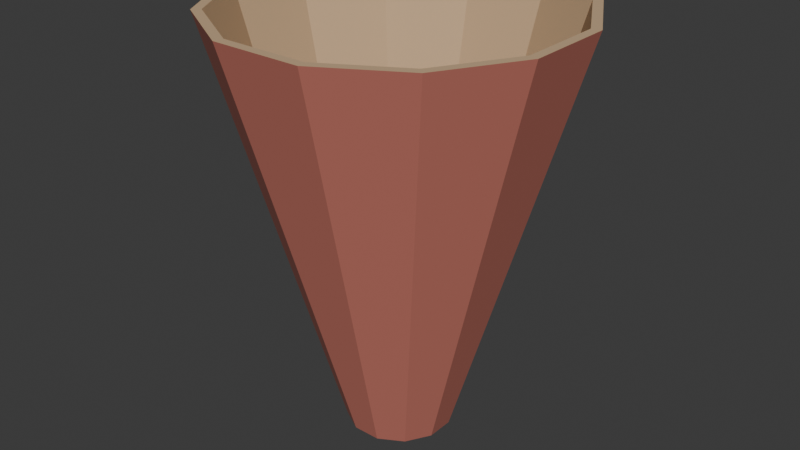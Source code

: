 # Source: source.blend  (saved by Blender 4.3.34; exported with 4.5.12 LTS)
import bpy
from mathutils import Matrix  # noqa: F401  (used for matrix-valued properties, if any)

bpy.ops.wm.read_factory_settings(use_empty=True)
scene = bpy.context.scene
scene.name = 'Scene'

# ---- collections
col_collection = bpy.data.collections.new('Collection'); scene.collection.children.link(col_collection)

# ---- materials (node trees are filled in below, after node groups)
mat_sleeveouter_dustycoral = bpy.data.materials.new('SleeveOuter_DustyCoral')
mat_sleeveouter_dustycoral.diffuse_color = (0.52, 0.165, 0.125, 1.0)
mat_sleeveinner_warmkraft = bpy.data.materials.new('SleeveInner_WarmKraft')
mat_sleeveinner_warmkraft.diffuse_color = (0.58, 0.4, 0.235, 1.0)

# ---- material node trees
mat_sleeveouter_dustycoral.use_nodes = True; mat_sleeveouter_dustycoral.node_tree.nodes.clear()
_N = mat_sleeveouter_dustycoral.node_tree.nodes; _L = mat_sleeveouter_dustycoral.node_tree.links
n0 = _N.new('ShaderNodeBsdfPrincipled'); n0.name = 'Principled BSDF'; n0.location = (10, 300)
n0.inputs[0].default_value = (0.52, 0.165, 0.125, 1.0)
n0.inputs[2].default_value = 0.81
n1 = _N.new('ShaderNodeOutputMaterial'); n1.name = 'Material Output'; n1.location = (300, 300)
_L.new(n0.outputs[0], n1.inputs[0])
n1.is_active_output = True
mat_sleeveinner_warmkraft.use_nodes = True; mat_sleeveinner_warmkraft.node_tree.nodes.clear()
_N = mat_sleeveinner_warmkraft.node_tree.nodes; _L = mat_sleeveinner_warmkraft.node_tree.links
n0 = _N.new('ShaderNodeBsdfPrincipled'); n0.name = 'Principled BSDF'; n0.location = (10, 300)
n0.inputs[0].default_value = (0.58, 0.4, 0.235, 1.0)
n0.inputs[2].default_value = 0.86
n1 = _N.new('ShaderNodeOutputMaterial'); n1.name = 'Material Output'; n1.location = (300, 300)
_L.new(n0.outputs[0], n1.inputs[0])
n1.is_active_output = True

# ---- world
world_world = bpy.data.worlds.new('World'); scene.world = world_world
world_world.use_nodes = True; world_world.node_tree.nodes.clear()
_N = world_world.node_tree.nodes; _L = world_world.node_tree.links
n0 = _N.new('ShaderNodeOutputWorld'); n0.name = 'World Output'; n0.location = (300, 300)
n1 = _N.new('ShaderNodeBackground'); n1.name = 'Background'; n1.location = (10, 300)
n1.inputs[0].default_value = (0.05088, 0.05088, 0.05088, 1.0)
_L.new(n1.outputs[0], n0.inputs[0])
n0.is_active_output = True
world_world.color = (0.05088, 0.05088, 0.05088)
world_world.sun_shadow_jitter_overblur = 0.0

# ---- meshes
me_continuousopenthroatflaredbouquetsleeve = bpy.data.meshes.new('ContinuousOpenThroatFlaredBouquetSleeve')
me_continuousopenthroatflaredbouquetsleeve.from_pydata([(0.02705, 0.007247, 0.0), (0.0198, 0.0198, 0.0), (0.06505, 0.06505, 0.22), (0.08887, 0.02381, 0.22), (0.01697, 0.01697, 0.0), (0.02318, 0.006212, 0.0), (0.08404, 0.02252, 0.22), (0.06152, 0.06152, 0.22), (0.007247, 0.02705, 0.0), (0.02381, 0.08887, 0.22), (0.006212, 0.02318, 0.0), (0.02252, 0.08404, 0.22), (-0.007247, 0.02705, 0.0), (-0.02381, 0.08887, 0.22), (-0.006212, 0.02318, 0.0), (-0.02252, 0.08404, 0.22), (-0.0198, 0.0198, 0.0), (-0.06505, 0.06505, 0.22), (-0.01697, 0.01697, 0.0), (-0.06152, 0.06152, 0.22), (-0.02705, 0.007247, 0.0), (-0.08887, 0.02381, 0.22), (-0.02318, 0.006212, 0.0), (-0.08404, 0.02252, 0.22), (-0.02705, -0.007247, 0.0), (-0.08887, -0.02381, 0.22), (-0.02318, -0.006212, 0.0), (-0.08404, -0.02252, 0.22), (-0.0198, -0.0198, 0.0), (-0.06505, -0.06505, 0.22), (-0.01697, -0.01697, 0.0), (-0.06152, -0.06152, 0.22), (-0.007247, -0.02705, 0.0), (-0.02381, -0.08887, 0.22), (-0.006212, -0.02318, 0.0), (-0.02252, -0.08404, 0.22), (0.007247, -0.02705, 0.0), (0.02381, -0.08887, 0.22), (0.006212, -0.02318, 0.0), (0.02252, -0.08404, 0.22), (0.0198, -0.0198, 0.0), (0.06505, -0.06505, 0.22), (0.01697, -0.01697, 0.0), (0.06152, -0.06152, 0.22), (0.02705, -0.007247, 0.0), (0.08887, -0.02381, 0.22), (0.02318, -0.006212, 0.0), (0.08404, -0.02252, 0.22)], [], [(0, 1, 2), (0, 2, 3), (4, 5, 6), (4, 6, 7), (1, 0, 5), (1, 5, 4), (3, 2, 7), (3, 7, 6), (1, 8, 9), (1, 9, 2), (10, 4, 7), (10, 7, 11), (8, 1, 4), (8, 4, 10), (2, 9, 11), (2, 11, 7), (8, 12, 13), (8, 13, 9), (14, 10, 11), (14, 11, 15), (12, 8, 10), (12, 10, 14), (9, 13, 15), (9, 15, 11), (12, 16, 17), (12, 17, 13), (18, 14, 15), (18, 15, 19), (16, 12, 14), (16, 14, 18), (13, 17, 19), (13, 19, 15), (16, 20, 21), (16, 21, 17), (22, 18, 19), (22, 19, 23), (20, 16, 18), (20, 18, 22), (17, 21, 23), (17, 23, 19), (20, 24, 25), (20, 25, 21), (26, 22, 23), (26, 23, 27), (24, 20, 22), (24, 22, 26), (21, 25, 27), (21, 27, 23), (24, 28, 29), (24, 29, 25), (30, 26, 27), (30, 27, 31), (28, 24, 26), (28, 26, 30), (25, 29, 31), (25, 31, 27), (28, 32, 33), (28, 33, 29), (34, 30, 31), (34, 31, 35), (32, 28, 30), (32, 30, 34), (29, 33, 35), (29, 35, 31), (32, 36, 37), (32, 37, 33), (38, 34, 35), (38, 35, 39), (36, 32, 34), (36, 34, 38), (33, 37, 39), (33, 39, 35), (36, 40, 41), (36, 41, 37), (42, 38, 39), (42, 39, 43), (40, 36, 38), (40, 38, 42), (37, 41, 43), (37, 43, 39), (40, 44, 45), (40, 45, 41), (46, 42, 43), (46, 43, 47), (44, 40, 42), (44, 42, 46), (41, 45, 47), (41, 47, 43), (44, 0, 3), (44, 3, 45), (5, 46, 47), (5, 47, 6), (0, 44, 46), (0, 46, 5), (45, 3, 6), (45, 6, 47)])
me_continuousopenthroatflaredbouquetsleeve.polygons.foreach_set('material_index', [0, 0, 1, 1, 1, 1, 1, 1, 0, 0, 1, 1, 1, 1, 1, 1, 0, 0, 1, 1, 1, 1, 1, 1, 0, 0, 1, 1, 1, 1, 1, 1, 0, 0, 1, 1, 1, 1, 1, 1, 0, 0, 1, 1, 1, 1, 1, 1, 0, 0, 1, 1, 1, 1, 1, 1, 0, 0, 1, 1, 1, 1, 1, 1, 0, 0, 1, 1, 1, 1, 1, 1, 0, 0, 1, 1, 1, 1, 1, 1, 0, 0, 1, 1, 1, 1, 1, 1, 0, 0, 1, 1, 1, 1, 1, 1])
me_continuousopenthroatflaredbouquetsleeve.materials.append(mat_sleeveouter_dustycoral)
me_continuousopenthroatflaredbouquetsleeve.materials.append(mat_sleeveinner_warmkraft)
me_continuousopenthroatflaredbouquetsleeve.update()

# ---- objects
ob_onecontinuousopenthroughbouquetsleeve = bpy.data.objects.new('OneContinuousOpenThroughBouquetSleeve', None)
ob_continuousopenthroatflaredbouquetsleeve = bpy.data.objects.new('ContinuousOpenThroatFlaredBouquetSleeve', me_continuousopenthroatflaredbouquetsleeve)

# ---- transforms, parenting, visibility, modifiers, constraints
ob_onecontinuousopenthroughbouquetsleeve.location = (0.0, 0.0, 0.0)
ob_continuousopenthroatflaredbouquetsleeve.parent = ob_onecontinuousopenthroughbouquetsleeve
ob_continuousopenthroatflaredbouquetsleeve.location = (0.0, 0.0, 0.0)

# ---- collection membership
scene.collection.objects.link(ob_onecontinuousopenthroughbouquetsleeve)
scene.collection.objects.link(ob_continuousopenthroatflaredbouquetsleeve)

# ---- scene / render settings (as saved in the file)
scene.frame_start = 1; scene.frame_end = 250; scene.frame_set(1)
scene.render.engine = 'CYCLES'
scene.render.use_compositing = False
scene.cycles.use_denoising = False
scene.cycles.samples = 128
scene.cycles.use_adaptive_sampling = False
scene.cycles.seed = 17
bpy.context.view_layer.update()

# ---- added for rendering (the .blend has no active camera and no usable light): camera, sun
cam_auto = bpy.data.cameras.new('AutoCamera')
cam_auto.lens = 50.0
cam_auto.sensor_width = 36.0
cam_auto.clip_end = 1000.0
ob_auto_camera = bpy.data.objects.new('AutoCamera', cam_auto)
scene.collection.objects.link(ob_auto_camera)
ob_auto_camera.location = (0.309053, -0.370864, 0.357242)
ob_auto_camera.rotation_euler = (1.09748, -7.21219e-08, 0.694738)
scene.camera = ob_auto_camera
light_auto_sun = bpy.data.lights.new('AutoSun', 'SUN')
light_auto_sun.energy = 3.0
light_auto_sun.angle = 0.0523599
ob_auto_sun = bpy.data.objects.new('AutoSun', light_auto_sun)
scene.collection.objects.link(ob_auto_sun)
ob_auto_sun.rotation_euler = (0.872665, 0.174533, 0.523599)
bpy.context.view_layer.update()
